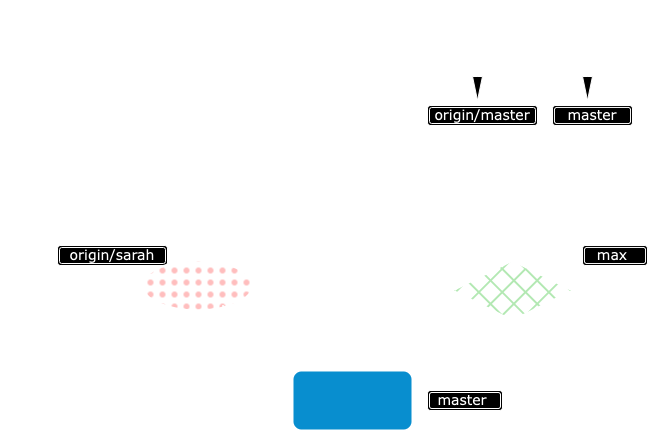

The diagram above was exported from draw.io. Its source (the exported page's mxGraphModel, read from the mxfile embedded in the PNG):
<mxGraphModel dx="1432" dy="790" grid="1" gridSize="10" guides="1" tooltips="1" connect="1" arrows="1" fold="1" page="1" pageScale="1" pageWidth="827" pageHeight="1169" background="#ffffff" math="0" shadow="0">
  <root>
    <mxCell id="0" />
    <mxCell id="1" parent="0" />
    <mxCell id="JMPG8avYIlVweKtlQTg0-41" value="" style="shape=ext;double=1;rounded=1;whiteSpace=wrap;html=1;" parent="1" vertex="1">
      <mxGeometry x="419" y="680" width="75" height="20" as="geometry" />
    </mxCell>
    <mxCell id="JMPG8avYIlVweKtlQTg0-36" value="" style="shape=ext;double=1;rounded=1;whiteSpace=wrap;html=1;" parent="1" vertex="1">
      <mxGeometry x="574" y="535" width="65" height="20" as="geometry" />
    </mxCell>
    <mxCell id="JMPG8avYIlVweKtlQTg0-37" value="" style="shape=ext;double=1;rounded=1;whiteSpace=wrap;html=1;" parent="1" vertex="1">
      <mxGeometry x="544" y="395" width="80" height="20" as="geometry" />
    </mxCell>
    <mxCell id="JMPG8avYIlVweKtlQTg0-38" value="" style="shape=ext;double=1;rounded=1;whiteSpace=wrap;html=1;" parent="1" vertex="1">
      <mxGeometry x="419" y="395" width="110" height="20" as="geometry" />
    </mxCell>
    <mxCell id="JMPG8avYIlVweKtlQTg0-35" value="" style="shape=ext;double=1;rounded=1;whiteSpace=wrap;html=1;" parent="1" vertex="1">
      <mxGeometry x="49" y="535" width="110" height="20" as="geometry" />
    </mxCell>
    <mxCell id="JMPG8avYIlVweKtlQTg0-1" value="" style="rounded=1;whiteSpace=wrap;html=1;strokeWidth=2;fillWeight=4;hachureGap=8;hachureAngle=45;fillColor=#1ba1e2;" parent="1" vertex="1">
      <mxGeometry x="284" y="660" width="120" height="60" as="geometry" />
    </mxCell>
    <mxCell id="JMPG8avYIlVweKtlQTg0-2" value="" style="ellipse;whiteSpace=wrap;html=1;strokeWidth=2;fillWeight=2;hachureGap=8;fillColor=#990000;fillStyle=dots;" parent="1" vertex="1">
      <mxGeometry x="134" y="550" width="110" height="50" as="geometry" />
    </mxCell>
    <mxCell id="JMPG8avYIlVweKtlQTg0-3" value="" style="rhombus;whiteSpace=wrap;html=1;strokeWidth=2;fillWeight=-1;hachureGap=8;fillStyle=cross-hatch;fillColor=#006600;" parent="1" vertex="1">
      <mxGeometry x="444" y="550" width="120" height="60" as="geometry" />
    </mxCell>
    <mxCell id="JMPG8avYIlVweKtlQTg0-8" value="" style="endArrow=none;dashed=1;html=1;rounded=0;edgeStyle=orthogonalEdgeStyle;exitX=0.5;exitY=0;exitDx=0;exitDy=0;" parent="1" source="JMPG8avYIlVweKtlQTg0-1" edge="1">
      <mxGeometry width="50" height="50" relative="1" as="geometry">
        <mxPoint x="344" y="550" as="sourcePoint" />
        <mxPoint x="344" y="430" as="targetPoint" />
      </mxGeometry>
    </mxCell>
    <mxCell id="JMPG8avYIlVweKtlQTg0-15" value="" style="line;strokeWidth=2;html=1;sketch=1;hachureGap=4;jiggle=2;curveFitting=1;fontFamily=Architects Daughter;fontSource=https%3A%2F%2Ffonts.googleapis.com%2Fcss%3Ffamily%3DArchitects%2BDaughter;fontSize=20;rotation=45;" parent="1" vertex="1">
      <mxGeometry x="200.46" y="624.39" width="95.86" height="10" as="geometry" />
    </mxCell>
    <mxCell id="JMPG8avYIlVweKtlQTg0-16" value="" style="line;strokeWidth=2;html=1;sketch=1;hachureGap=4;jiggle=2;curveFitting=1;fontFamily=Architects Daughter;fontSource=https%3A%2F%2Ffonts.googleapis.com%2Fcss%3Ffamily%3DArchitects%2BDaughter;fontSize=20;rotation=-225;" parent="1" vertex="1">
      <mxGeometry x="394" y="624.39" width="95.86" height="10" as="geometry" />
    </mxCell>
    <mxCell id="JMPG8avYIlVweKtlQTg0-19" value="origin/master" style="text;html=1;strokeColor=none;fillColor=none;align=center;verticalAlign=middle;whiteSpace=wrap;rounded=0;fontSize=14;fontFamily=Verdana;" parent="1" vertex="1">
      <mxGeometry x="444" y="390" width="60" height="30" as="geometry" />
    </mxCell>
    <mxCell id="JMPG8avYIlVweKtlQTg0-22" value="master" style="text;html=1;strokeColor=none;fillColor=none;align=center;verticalAlign=middle;whiteSpace=wrap;rounded=0;fontSize=14;fontFamily=Verdana;" parent="1" vertex="1">
      <mxGeometry x="424" y="675" width="60" height="30" as="geometry" />
    </mxCell>
    <mxCell id="JMPG8avYIlVweKtlQTg0-24" value="master" style="text;html=1;strokeColor=none;fillColor=none;align=center;verticalAlign=middle;whiteSpace=wrap;rounded=0;fontSize=14;fontFamily=Verdana;" parent="1" vertex="1">
      <mxGeometry x="554" y="390" width="60" height="30" as="geometry" />
    </mxCell>
    <mxCell id="JMPG8avYIlVweKtlQTg0-25" value="@me" style="text;html=1;strokeColor=none;fillColor=none;align=center;verticalAlign=middle;whiteSpace=wrap;rounded=0;fontSize=14;fontFamily=Verdana;" parent="1" vertex="1">
      <mxGeometry x="214" y="675" width="60" height="30" as="geometry" />
    </mxCell>
    <mxCell id="JMPG8avYIlVweKtlQTg0-26" value="Added first story" style="text;html=1;strokeColor=none;fillColor=none;align=center;verticalAlign=middle;whiteSpace=wrap;rounded=0;fontSize=14;fontFamily=Verdana;" parent="1" vertex="1">
      <mxGeometry x="64" y="675" width="140" height="30" as="geometry" />
    </mxCell>
    <mxCell id="JMPG8avYIlVweKtlQTg0-27" value="Added third story" style="text;html=1;strokeColor=none;fillColor=none;align=center;verticalAlign=middle;whiteSpace=wrap;rounded=0;fontSize=14;fontFamily=Verdana;" parent="1" vertex="1">
      <mxGeometry x="444" y="510" width="140" height="30" as="geometry" />
    </mxCell>
    <mxCell id="JMPG8avYIlVweKtlQTg0-28" value="Added second story" style="text;html=1;strokeColor=none;fillColor=none;align=center;verticalAlign=middle;whiteSpace=wrap;rounded=0;fontSize=14;fontFamily=Verdana;" parent="1" vertex="1">
      <mxGeometry x="14" y="510" width="180" height="30" as="geometry" />
    </mxCell>
    <mxCell id="JMPG8avYIlVweKtlQTg0-29" value="@max" style="text;html=1;strokeColor=none;fillColor=none;align=center;verticalAlign=middle;whiteSpace=wrap;rounded=0;fontSize=14;fontFamily=Verdana;" parent="1" vertex="1">
      <mxGeometry x="574" y="510" width="60" height="30" as="geometry" />
    </mxCell>
    <mxCell id="JMPG8avYIlVweKtlQTg0-30" value="@sarah" style="text;html=1;strokeColor=none;fillColor=none;align=center;verticalAlign=middle;whiteSpace=wrap;rounded=0;fontSize=14;fontFamily=Verdana;" parent="1" vertex="1">
      <mxGeometry x="194" y="510" width="60" height="30" as="geometry" />
    </mxCell>
    <mxCell id="JMPG8avYIlVweKtlQTg0-31" value="origin/sarah" style="text;html=1;strokeColor=none;fillColor=none;align=center;verticalAlign=middle;whiteSpace=wrap;rounded=0;fontSize=14;fontFamily=Verdana;" parent="1" vertex="1">
      <mxGeometry x="14" y="535" width="180" height="20" as="geometry" />
    </mxCell>
    <mxCell id="JMPG8avYIlVweKtlQTg0-32" value="sarah" style="text;html=1;strokeColor=none;fillColor=none;align=center;verticalAlign=middle;whiteSpace=wrap;rounded=0;fontSize=14;fontFamily=Verdana;" parent="1" vertex="1">
      <mxGeometry x="194" y="530" width="60" height="30" as="geometry" />
    </mxCell>
    <mxCell id="JMPG8avYIlVweKtlQTg0-34" value="max" style="text;html=1;strokeColor=none;fillColor=none;align=center;verticalAlign=middle;whiteSpace=wrap;rounded=0;fontSize=14;fontFamily=Verdana;" parent="1" vertex="1">
      <mxGeometry x="574" y="530" width="60" height="30" as="geometry" />
    </mxCell>
    <mxCell id="JMPG8avYIlVweKtlQTg0-43" value="" style="endArrow=none;dashed=1;html=1;dashPattern=1 3;strokeWidth=2;rounded=0;edgeStyle=orthogonalEdgeStyle;" parent="1" edge="1">
      <mxGeometry width="50" height="50" relative="1" as="geometry">
        <mxPoint x="403" y="430" as="sourcePoint" />
        <mxPoint x="403" y="350" as="targetPoint" />
        <Array as="points">
          <mxPoint x="403" y="431" />
          <mxPoint x="284" y="431" />
        </Array>
      </mxGeometry>
    </mxCell>
    <mxCell id="JMPG8avYIlVweKtlQTg0-45" value="" style="endArrow=none;dashed=1;html=1;dashPattern=1 3;strokeWidth=2;rounded=0;edgeStyle=orthogonalEdgeStyle;" parent="1" edge="1">
      <mxGeometry width="50" height="50" relative="1" as="geometry">
        <mxPoint x="362.5" y="430" as="sourcePoint" />
        <mxPoint x="403" y="350" as="targetPoint" />
      </mxGeometry>
    </mxCell>
    <mxCell id="JMPG8avYIlVweKtlQTg0-46" value="" style="endArrow=none;dashed=1;html=1;dashPattern=1 3;strokeWidth=2;rounded=0;edgeStyle=orthogonalEdgeStyle;" parent="1" edge="1">
      <mxGeometry width="50" height="50" relative="1" as="geometry">
        <mxPoint x="394" y="420" as="sourcePoint" />
        <mxPoint x="384" y="360" as="targetPoint" />
        <Array as="points">
          <mxPoint x="413" y="430" />
          <mxPoint x="394" y="430" />
          <mxPoint x="394" y="420" />
          <mxPoint x="294" y="420" />
          <mxPoint x="294" y="360" />
        </Array>
      </mxGeometry>
    </mxCell>
    <mxCell id="JMPG8avYIlVweKtlQTg0-47" value="" style="endArrow=none;dashed=1;html=1;dashPattern=1 3;strokeWidth=2;rounded=0;edgeStyle=orthogonalEdgeStyle;" parent="1" edge="1">
      <mxGeometry width="50" height="50" relative="1" as="geometry">
        <mxPoint x="344" y="440" as="sourcePoint" />
        <mxPoint x="384.5" y="360" as="targetPoint" />
        <Array as="points">
          <mxPoint x="344" y="420" />
          <mxPoint x="394" y="420" />
          <mxPoint x="394" y="360" />
        </Array>
      </mxGeometry>
    </mxCell>
    <mxCell id="JMPG8avYIlVweKtlQTg0-48" value="" style="html=1;shadow=0;dashed=0;align=center;verticalAlign=middle;shape=mxgraph.arrows2.arrow;dy=1;dx=24;direction=south;notch=0;" parent="1" vertex="1">
      <mxGeometry x="464" y="320" width="10" height="70" as="geometry" />
    </mxCell>
    <mxCell id="JMPG8avYIlVweKtlQTg0-49" value="$ git fetch origin master" style="text;html=1;strokeColor=none;fillColor=none;align=center;verticalAlign=middle;whiteSpace=wrap;rounded=0;fontSize=14;fontFamily=Verdana;" parent="1" vertex="1">
      <mxGeometry x="364" y="290" width="220" height="30" as="geometry" />
    </mxCell>
    <mxCell id="JMPG8avYIlVweKtlQTg0-50" value="" style="html=1;shadow=0;dashed=0;align=center;verticalAlign=middle;shape=mxgraph.arrows2.arrow;dy=1;dx=24;direction=south;notch=0;" parent="1" vertex="1">
      <mxGeometry x="574" y="320" width="10" height="70" as="geometry" />
    </mxCell>
    <mxCell id="JMPG8avYIlVweKtlQTg0-53" value="" style="strokeWidth=2;html=1;shape=mxgraph.flowchart.annotation_1;align=left;pointerEvents=1;" parent="1" vertex="1">
      <mxGeometry x="24" y="340" width="20" height="100" as="geometry" />
    </mxCell>
    <mxCell id="JMPG8avYIlVweKtlQTg0-54" value="" style="strokeWidth=2;html=1;shape=mxgraph.flowchart.annotation_1;align=left;pointerEvents=1;" parent="1" vertex="1">
      <mxGeometry x="29" y="510" width="20" height="200" as="geometry" />
    </mxCell>
    <mxCell id="JMPG8avYIlVweKtlQTg0-55" value="Local Repository&lt;br&gt;" style="text;html=1;strokeColor=none;fillColor=none;align=center;verticalAlign=middle;whiteSpace=wrap;rounded=0;rotation=270;" parent="1" vertex="1">
      <mxGeometry x="-23" y="375" width="60" height="30" as="geometry" />
    </mxCell>
    <mxCell id="JMPG8avYIlVweKtlQTg0-56" value="Remote Repository" style="text;html=1;strokeColor=none;fillColor=none;align=center;verticalAlign=middle;whiteSpace=wrap;rounded=0;rotation=270;" parent="1" vertex="1">
      <mxGeometry x="-20" y="604.39" width="60" height="30" as="geometry" />
    </mxCell>
  </root>
</mxGraphModel>